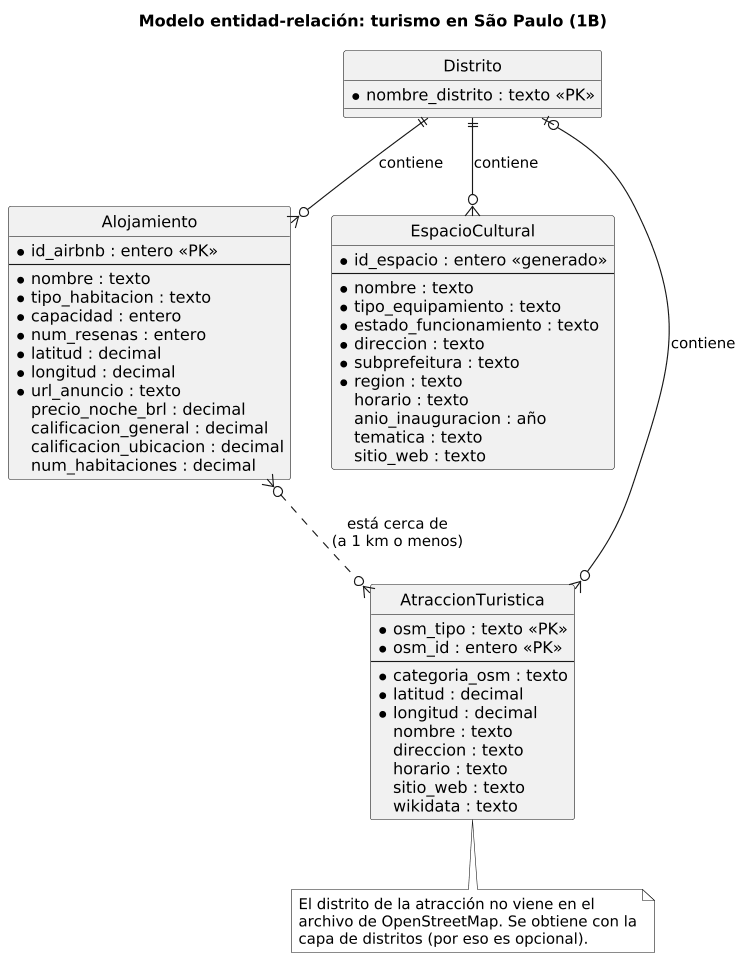

The diagram above was rendered by PlantUML. Its source (embedded in the PNG):
@startuml
title Modelo entidad-relación: turismo en São Paulo (1B)
hide circle
skinparam monochrome true
skinparam shadowing false
skinparam defaultFontName Arial
skinparam dpi 110

entity "Distrito" as distrito {
  * nombre_distrito : texto <<PK>>
}

entity "Alojamiento" as alojamiento {
  * id_airbnb : entero <<PK>>
  --
  * nombre : texto
  * tipo_habitacion : texto
  * capacidad : entero
  * num_resenas : entero
  * latitud : decimal
  * longitud : decimal
  * url_anuncio : texto
  precio_noche_brl : decimal
  calificacion_general : decimal
  calificacion_ubicacion : decimal
  num_habitaciones : decimal
}

entity "EspacioCultural" as espacio {
  * id_espacio : entero <<generado>>
  --
  * nombre : texto
  * tipo_equipamiento : texto
  * estado_funcionamiento : texto
  * direccion : texto
  * subprefeitura : texto
  * region : texto
  horario : texto
  anio_inauguracion : año
  tematica : texto
  sitio_web : texto
}

entity "AtraccionTuristica" as atraccion {
  * osm_tipo : texto <<PK>>
  * osm_id : entero <<PK>>
  --
  * categoria_osm : texto
  * latitud : decimal
  * longitud : decimal
  nombre : texto
  direccion : texto
  horario : texto
  sitio_web : texto
  wikidata : texto
}

distrito ||--o{ alojamiento : "contiene"
distrito ||--o{ espacio : "contiene"
distrito |o--o{ atraccion : "contiene"
alojamiento }o..o{ atraccion : "está cerca de\n(a 1 km o menos)"
alojamiento -[hidden]right- espacio
espacio -[hidden]right- atraccion

note bottom of atraccion
  El distrito de la atracción no viene en el
  archivo de OpenStreetMap. Se obtiene con la
  capa de distritos (por eso es opcional).
end note
@enduml